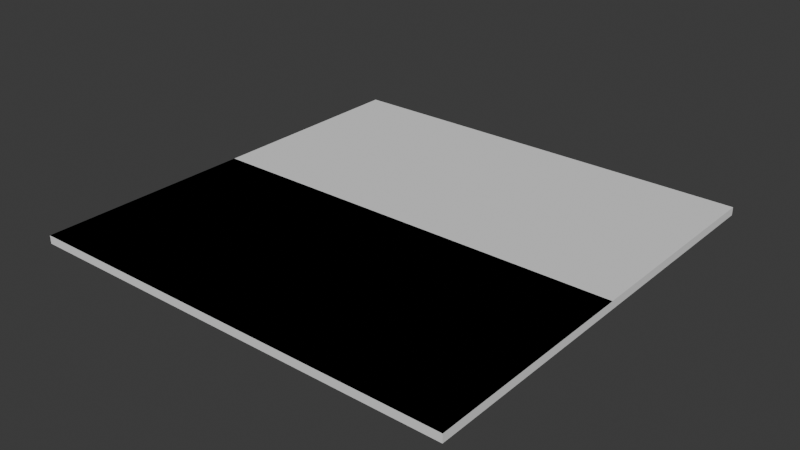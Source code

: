 # Source: water.blend  (saved by Blender 5.1.30; exported with 4.5.12 LTS)
import bpy
from mathutils import Matrix  # noqa: F401  (used for matrix-valued properties, if any)

bpy.ops.wm.read_factory_settings(use_empty=True)
scene = bpy.context.scene
scene.name = 'Scene'

# ---- collections
col_collection = bpy.data.collections.new('Collection'); scene.collection.children.link(col_collection)

# ---- world
world_world = bpy.data.worlds.new('World'); scene.world = world_world
world_world.use_nodes = True; world_world.node_tree.nodes.clear()
_N = world_world.node_tree.nodes; _L = world_world.node_tree.links
n0 = _N.new('ShaderNodeOutputWorld'); n0.name = 'World Output'; n0.location = (200, 100)
n1 = _N.new('ShaderNodeBackground'); n1.name = 'Background'; n1.location = (-200, 100)
n1.inputs[0].default_value = (0.05088, 0.05088, 0.05088, 1.0)
_L.new(n1.outputs[0], n0.inputs[0])
n0.is_active_output = True
world_world.color = (0.05088, 0.05088, 0.05088)
world_world.sun_shadow_jitter_overblur = 0.0

# ---- meshes
me_plane = bpy.data.meshes.new('Plane')
me_plane.from_pydata([(-40.0, -40.0, 0.0), (40.0, -40.0, 0.0), (-40.0, 40.0, 0.0), (40.0, 40.0, 0.0), (-40.0, 40.0, 3.497e-06), (40.0, 40.0, 3.497e-06), (-40.0, -40.0, -3.497e-06), (40.0, -40.0, -3.497e-06), (-40.0, 40.0, -1.5), (40.0, 40.0, -1.5), (-40.0, -40.0, -1.5), (40.0, -40.0, -1.5)], [], [(0, 1, 3, 2), (4, 5, 7, 6), (8, 9, 11, 10), (7, 11, 10, 6), (4, 8, 9, 5), (5, 9, 11, 7), (6, 10, 8, 4)])
_uv = me_plane.uv_layers.new(name='UVMap')
_uv.uv.foreach_set('vector', [-19.5, -19.5, 20.5, -19.5, 20.5, 20.5, -19.5, 20.5, 20.5, 20.5, -19.5, 20.5, -19.5, -19.5, 20.5, -19.5, 20.5, 20.5, -19.5, 20.5, -19.5, -19.5, 20.5, -19.5, 1.369e-05, 1.368e-05, 0.01876, 1.368e-05, 0.01876, 1.0, 1.374e-05, 1.0, 0.01876, 1.0, 1.374e-05, 1.0, 1.369e-05, 1.368e-05, 0.01876, 1.368e-05, 0.01876, 1.0, 1.369e-05, 1.0, 1.37e-05, 1.368e-05, 0.01876, 1.369e-05, 1.371e-05, 1.368e-05, 0.01876, 1.369e-05, 0.01876, 1.0, 1.369e-05, 1.0])
me_plane.update()

# ---- objects
ob_plane = bpy.data.objects.new('Plane', me_plane)

# ---- transforms, parenting, visibility, modifiers, constraints
ob_plane.location = (0.0, 0.0, 0.0)

# ---- collection membership
col_collection.objects.link(ob_plane)

# ---- scene / render settings (as saved in the file)
scene.frame_start = 1; scene.frame_end = 250; scene.frame_set(1)
scene.render.engine = 'BLENDER_EEVEE_NEXT'
scene.render.bake_bias = 0.0
scene.render.bake_samples = 0
scene.cycles.sampling_pattern = 'TABULATED_SOBOL'
scene.eevee.use_volume_custom_range = False
bpy.context.view_layer.update()

# ---- added for rendering (the .blend has no active camera and no usable light): camera, sun
cam_auto = bpy.data.cameras.new('AutoCamera')
cam_auto.lens = 50.0
cam_auto.sensor_width = 36.0
cam_auto.clip_end = 1837.24
ob_auto_camera = bpy.data.objects.new('AutoCamera', cam_auto)
scene.collection.objects.link(ob_auto_camera)
ob_auto_camera.location = (104.686, -125.624, 82.9991)
ob_auto_camera.rotation_euler = (1.09748, -7.21219e-08, 0.694738)
scene.camera = ob_auto_camera
light_auto_sun = bpy.data.lights.new('AutoSun', 'SUN')
light_auto_sun.energy = 3.0
light_auto_sun.angle = 0.0523599
ob_auto_sun = bpy.data.objects.new('AutoSun', light_auto_sun)
scene.collection.objects.link(ob_auto_sun)
ob_auto_sun.rotation_euler = (0.872665, 0.174533, 0.523599)
bpy.context.view_layer.update()
